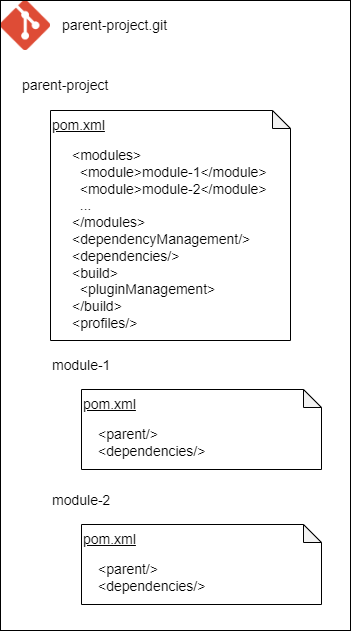

The diagram above was exported from draw.io. Its source (the exported page's mxGraphModel, read from the mxfile embedded in the PNG):
<mxGraphModel dx="1036" dy="606" grid="1" gridSize="10" guides="1" tooltips="1" connect="1" arrows="1" fold="1" page="1" pageScale="1" pageWidth="827" pageHeight="1169" math="0" shadow="0">
  <root>
    <mxCell id="0" />
    <mxCell id="1" parent="0" />
    <mxCell id="hsWpIS33dI_wy3nLUTte-1" value="" style="shape=image;verticalLabelPosition=bottom;labelBackgroundColor=default;verticalAlign=top;aspect=fixed;imageAspect=0;image=data:image/png,(base64 omitted: 3808 chars);" parent="1" vertex="1">
      <mxGeometry x="130" y="100" width="50" height="50" as="geometry" />
    </mxCell>
    <mxCell id="hsWpIS33dI_wy3nLUTte-3" value="" style="rounded=0;whiteSpace=wrap;html=1;fillColor=none;" parent="1" vertex="1">
      <mxGeometry x="130" y="100" width="350" height="630" as="geometry" />
    </mxCell>
    <mxCell id="hsWpIS33dI_wy3nLUTte-2" value="parent-project" style="text;html=1;align=left;verticalAlign=middle;whiteSpace=wrap;rounded=0;fontSize=14;" parent="1" vertex="1">
      <mxGeometry x="150" y="170" width="180" height="30" as="geometry" />
    </mxCell>
    <mxCell id="hsWpIS33dI_wy3nLUTte-4" value="parent-project.git" style="text;html=1;align=left;verticalAlign=middle;whiteSpace=wrap;rounded=0;fontSize=14;" parent="1" vertex="1">
      <mxGeometry x="190" y="110" width="180" height="30" as="geometry" />
    </mxCell>
    <mxCell id="hsWpIS33dI_wy3nLUTte-7" value="" style="shape=note;whiteSpace=wrap;html=1;backgroundOutline=1;darkOpacity=0.05;fillColor=none;size=18;" parent="1" vertex="1">
      <mxGeometry x="180" y="210" width="240" height="230" as="geometry" />
    </mxCell>
    <mxCell id="hsWpIS33dI_wy3nLUTte-5" value="&lt;u&gt;pom.xml&lt;/u&gt;" style="text;html=1;align=left;verticalAlign=middle;whiteSpace=wrap;rounded=0;fontSize=14;" parent="1" vertex="1">
      <mxGeometry x="180" y="210" width="80" height="30" as="geometry" />
    </mxCell>
    <mxCell id="hsWpIS33dI_wy3nLUTte-8" value="&lt;div&gt;&amp;lt;modules&amp;gt;&lt;/div&gt;&lt;div&gt;&amp;nbsp; &amp;lt;module&amp;gt;module-1&amp;lt;/module&amp;gt;&lt;/div&gt;&lt;div&gt;&amp;nbsp; &amp;lt;module&amp;gt;module-2&amp;lt;/module&amp;gt;&lt;/div&gt;&lt;div&gt;&amp;nbsp; ...&lt;/div&gt;&lt;div&gt;&amp;lt;/modules&amp;gt;&lt;/div&gt;&lt;div&gt;&lt;div&gt;&amp;lt;dependencyManagement/&amp;gt;&lt;/div&gt;&lt;div&gt;&amp;lt;dependencies/&amp;gt;&lt;/div&gt;&lt;/div&gt;&lt;div&gt;&amp;lt;build&amp;gt;&lt;/div&gt;&lt;div&gt;&amp;nbsp; &amp;lt;pluginManagement&amp;gt;&lt;/div&gt;&lt;div&gt;&amp;lt;/build&amp;gt;&lt;/div&gt;&lt;div&gt;&amp;lt;profiles/&amp;gt;&lt;/div&gt;" style="text;html=1;align=left;verticalAlign=top;whiteSpace=wrap;rounded=0;fontSize=14;" parent="1" vertex="1">
      <mxGeometry x="200" y="240" width="210" height="200" as="geometry" />
    </mxCell>
    <mxCell id="hsWpIS33dI_wy3nLUTte-9" value="module-1" style="text;html=1;align=left;verticalAlign=middle;whiteSpace=wrap;rounded=0;fontSize=14;" parent="1" vertex="1">
      <mxGeometry x="180" y="450" width="180" height="30" as="geometry" />
    </mxCell>
    <mxCell id="hsWpIS33dI_wy3nLUTte-14" value="" style="shape=note;whiteSpace=wrap;html=1;backgroundOutline=1;darkOpacity=0.05;fillColor=none;size=18;" parent="1" vertex="1">
      <mxGeometry x="211" y="489" width="240" height="80" as="geometry" />
    </mxCell>
    <mxCell id="hsWpIS33dI_wy3nLUTte-10" value="&lt;u&gt;pom.xml&lt;/u&gt;" style="text;html=1;align=left;verticalAlign=middle;whiteSpace=wrap;rounded=0;fontSize=14;" parent="1" vertex="1">
      <mxGeometry x="211" y="489" width="80" height="30" as="geometry" />
    </mxCell>
    <mxCell id="hsWpIS33dI_wy3nLUTte-15" value="&lt;div&gt;&lt;span style=&quot;background-color: initial;&quot;&gt;&amp;lt;parent/&amp;gt;&lt;/span&gt;&lt;br&gt;&lt;/div&gt;&lt;div&gt;&lt;div&gt;&amp;lt;dependencies/&amp;gt;&lt;/div&gt;&lt;/div&gt;" style="text;html=1;align=left;verticalAlign=top;whiteSpace=wrap;rounded=0;fontSize=14;" parent="1" vertex="1">
      <mxGeometry x="226" y="519" width="210" height="50" as="geometry" />
    </mxCell>
    <mxCell id="hsWpIS33dI_wy3nLUTte-16" value="module-2" style="text;html=1;align=left;verticalAlign=middle;whiteSpace=wrap;rounded=0;fontSize=14;" parent="1" vertex="1">
      <mxGeometry x="180" y="585" width="180" height="30" as="geometry" />
    </mxCell>
    <mxCell id="hsWpIS33dI_wy3nLUTte-17" value="" style="shape=note;whiteSpace=wrap;html=1;backgroundOutline=1;darkOpacity=0.05;fillColor=none;size=18;" parent="1" vertex="1">
      <mxGeometry x="211" y="624" width="240" height="80" as="geometry" />
    </mxCell>
    <mxCell id="hsWpIS33dI_wy3nLUTte-18" value="&lt;u&gt;pom.xml&lt;/u&gt;" style="text;html=1;align=left;verticalAlign=middle;whiteSpace=wrap;rounded=0;fontSize=14;" parent="1" vertex="1">
      <mxGeometry x="211" y="624" width="80" height="30" as="geometry" />
    </mxCell>
    <mxCell id="hsWpIS33dI_wy3nLUTte-19" value="&lt;div&gt;&lt;span style=&quot;background-color: initial;&quot;&gt;&amp;lt;parent/&amp;gt;&lt;/span&gt;&lt;br&gt;&lt;/div&gt;&lt;div&gt;&lt;div&gt;&amp;lt;dependencies/&amp;gt;&lt;/div&gt;&lt;/div&gt;" style="text;html=1;align=left;verticalAlign=top;whiteSpace=wrap;rounded=0;fontSize=14;" parent="1" vertex="1">
      <mxGeometry x="226" y="654" width="210" height="50" as="geometry" />
    </mxCell>
  </root>
</mxGraphModel>